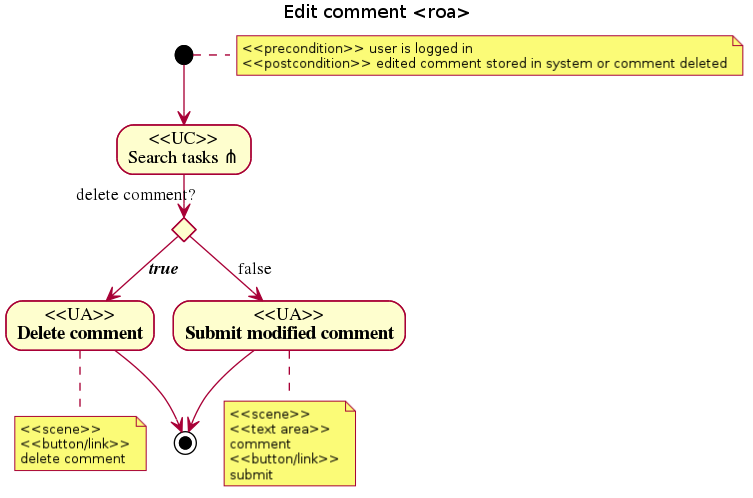

The diagram above was rendered by PlantUML. Its source (embedded in the PNG):
@startuml
title Edit comment <roa>
note right: <<precondition>> user is logged in\n<<postcondition>> edited comment stored in system or comment deleted
(*) --> "<<UC>>\nSearch tasks ?" 
if "delete comment?                   " then
  --> [true] "<<UA>>\nDelete comment"
  note bottom: <<scene>>\n<<button/link>>\ndelete comment
  --> (*)
else
  --> [false] "<<UA>>\nSubmit modified comment"
      note bottom: <<scene>>\n<<text area>>\ncomment\n<<button/link>>\nsubmit
  --> (*)
endif
@enduml